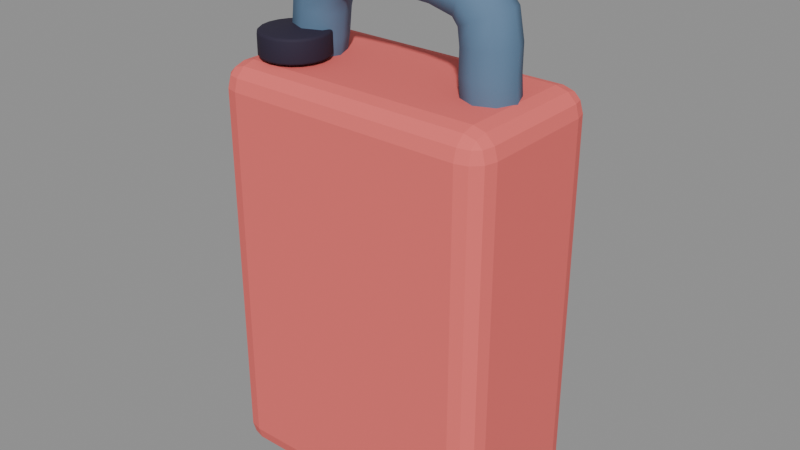 # Source: jerrycan_red.blend  (saved by Blender 5.1.30; exported with 4.5.12 LTS)
import bpy
from mathutils import Matrix  # noqa: F401  (used for matrix-valued properties, if any)

bpy.ops.wm.read_factory_settings(use_empty=True)
scene = bpy.context.scene
scene.name = 'Scene'

# ---- materials (node trees are filled in below, after node groups)
mat_coral = bpy.data.materials.new('coral')
mat_coral.diffuse_color = (0.8714, 0.159, 0.147, 1.0)
mat_steel_dark = bpy.data.materials.new('steel_dark')
mat_steel_dark.diffuse_color = (0.117, 0.2016, 0.3185, 1.0)
mat_ink = bpy.data.materials.new('ink')
mat_ink.diffuse_color = (0.02956, 0.02315, 0.04667, 1.0)

# ---- material node trees
mat_coral.use_nodes = True; mat_coral.node_tree.nodes.clear()
_N = mat_coral.node_tree.nodes; _L = mat_coral.node_tree.links
n0 = _N.new('ShaderNodeBsdfPrincipled'); n0.name = 'Principled BSDF'; n0.location = (-200, 100)
n0.inputs[0].default_value = (0.8714, 0.159, 0.147, 1.0)
n0.inputs[2].default_value = 0.77
n0.inputs[13].default_value = 0.25
n1 = _N.new('ShaderNodeOutputMaterial'); n1.name = 'Material Output'; n1.location = (200, 100)
_L.new(n0.outputs[0], n1.inputs[0])
n1.is_active_output = True
mat_steel_dark.use_nodes = True; mat_steel_dark.node_tree.nodes.clear()
_N = mat_steel_dark.node_tree.nodes; _L = mat_steel_dark.node_tree.links
n0 = _N.new('ShaderNodeBsdfPrincipled'); n0.name = 'Principled BSDF'; n0.location = (-200, 100)
n0.inputs[0].default_value = (0.117, 0.2016, 0.3185, 1.0)
n0.inputs[2].default_value = 0.8
n0.inputs[13].default_value = 0.25
n1 = _N.new('ShaderNodeOutputMaterial'); n1.name = 'Material Output'; n1.location = (200, 100)
_L.new(n0.outputs[0], n1.inputs[0])
n1.is_active_output = True
mat_ink.use_nodes = True; mat_ink.node_tree.nodes.clear()
_N = mat_ink.node_tree.nodes; _L = mat_ink.node_tree.links
n0 = _N.new('ShaderNodeBsdfPrincipled'); n0.name = 'Principled BSDF'; n0.location = (-200, 100)
n0.inputs[0].default_value = (0.02956, 0.02315, 0.04667, 1.0)
n0.inputs[2].default_value = 0.77
n0.inputs[13].default_value = 0.25
n1 = _N.new('ShaderNodeOutputMaterial'); n1.name = 'Material Output'; n1.location = (200, 100)
_L.new(n0.outputs[0], n1.inputs[0])
n1.is_active_output = True

# ---- meshes
me_body = bpy.data.meshes.new('Body')
me_body.from_pydata([(-0.15, -0.085, -0.215), (-0.15, -0.085, 0.215), (-0.15, 0.085, -0.215), (-0.15, 0.085, 0.215), (0.15, -0.085, -0.215), (0.15, -0.085, 0.215), (0.15, 0.085, -0.215), (0.15, 0.085, 0.215)], [], [(0, 1, 3, 2), (2, 3, 7, 6), (6, 7, 5, 4), (4, 5, 1, 0), (2, 6, 4, 0), (7, 3, 1, 5)])
me_body.materials.append(mat_coral)
me_body.update()
me_handle = bpy.data.meshes.new('Handle')
me_handle.from_pydata([(-0.09111, 0.0, 0.4045), (-0.095, 0.009546, 0.4052), (-0.1044, 0.0135, 0.407), (-0.1138, 0.009546, 0.4088), (-0.1176, 1.653e-18, 0.4096), (-0.1138, -0.009546, 0.4088), (-0.1044, -0.0135, 0.407), (-0.095, -0.009546, 0.4052), (-0.07956, 0.0, 0.4124), (-0.08628, 0.01653, 0.4136), (-0.1025, 0.02338, 0.4167), (-0.1188, 0.01653, 0.4198), (-0.1255, 2.864e-18, 0.4211), (-0.1188, -0.01653, 0.4198), (-0.1025, -0.02338, 0.4167), (-0.08628, -0.01653, 0.4136), (-0.07348, 0.0, 0.4249), (-0.08125, 0.01909, 0.4264), (-0.1, 0.027, 0.43), (-0.1188, 0.01909, 0.4336), (-0.1265, 3.307e-18, 0.4351), (-0.1188, -0.01909, 0.4336), (-0.1, -0.027, 0.43), (-0.08125, -0.01909, 0.4264), (-0.0686, 0.0, 0.4507), (-0.07643, 0.01909, 0.4518), (-0.09531, 0.027, 0.4546), (-0.1142, 0.01909, 0.4574), (-0.122, 3.307e-18, 0.4586), (-0.1142, -0.01909, 0.4574), (-0.09531, -0.027, 0.4546), (-0.07643, -0.01909, 0.4518), (-0.06598, 0.0, 0.4756), (-0.07375, 0.01909, 0.4771), (-0.0925, 0.027, 0.4806), (-0.1113, 0.01909, 0.4842), (-0.119, 3.307e-18, 0.4857), (-0.1113, -0.01909, 0.4842), (-0.0925, -0.027, 0.4806), (-0.07375, -0.01909, 0.4771), (-0.06249, 0.0, 0.4904), (-0.06936, 0.01909, 0.4944), (-0.08594, 0.027, 0.5038), (-0.1025, 0.01909, 0.5133), (-0.1094, 3.307e-18, 0.5172), (-0.1025, -0.01909, 0.5133), (-0.08594, -0.027, 0.5038), (-0.06936, -0.01909, 0.4944), (-0.05769, 0.0, 0.496), (-0.0613, 0.01909, 0.503), (-0.07, 0.027, 0.52), (-0.0787, 0.01909, 0.537), (-0.08231, 3.307e-18, 0.544), (-0.0787, -0.01909, 0.537), (-0.07, -0.027, 0.52), (-0.0613, -0.01909, 0.503), (-0.03392, 0.0, 0.5017), (-0.03508, 0.01909, 0.5096), (-0.03789, 0.027, 0.5284), (-0.0407, 0.01909, 0.5473), (-0.04186, 3.307e-18, 0.5551), (-0.0407, -0.01909, 0.5473), (-0.03789, -0.027, 0.5284), (-0.03508, -0.01909, 0.5096), (0.005625, 0.0, 0.5042), (0.005625, 0.01909, 0.5122), (0.005625, 0.027, 0.5312), (0.005625, 0.01909, 0.5503), (0.005625, 3.307e-18, 0.5582), (0.005625, -0.01909, 0.5503), (0.005625, -0.027, 0.5312), (0.005625, -0.01909, 0.5122), (0.04479, 0.0, 0.5017), (0.04597, 0.01909, 0.5096), (0.04883, 0.027, 0.5284), (0.05168, 0.01909, 0.5473), (0.05287, 3.307e-18, 0.5551), (0.05168, -0.01909, 0.5473), (0.04883, -0.027, 0.5284), (0.04597, -0.01909, 0.5096), (0.06711, 0.0, 0.4963), (0.07089, 0.01909, 0.5032), (0.08, 0.027, 0.52), (0.08911, 0.01909, 0.5368), (0.09289, 3.307e-18, 0.5437), (0.08911, -0.01909, 0.5368), (0.08, -0.027, 0.52), (0.07089, -0.01909, 0.5032), (0.06961, 0.0, 0.4925), (0.0768, 0.01909, 0.4958), (0.09414, 0.027, 0.5038), (0.1115, 0.01909, 0.5118), (0.1187, 3.307e-18, 0.5151), (0.1115, -0.01909, 0.5118), (0.09414, -0.027, 0.5038), (0.0768, -0.01909, 0.4958), (0.07121, 0.0, 0.4785), (0.07909, 0.01909, 0.4791), (0.09813, 0.027, 0.4806), (0.1172, 0.01909, 0.4821), (0.125, 3.307e-18, 0.4828), (0.1172, -0.01909, 0.4821), (0.09813, -0.027, 0.4806), (0.07909, -0.01909, 0.4791), (0.07107, 0.0, 0.4536), (0.07897, 0.01909, 0.4539), (0.09805, 0.027, 0.4546), (0.1171, 0.01909, 0.4553), (0.125, 3.307e-18, 0.4556), (0.1171, -0.01909, 0.4553), (0.09805, -0.027, 0.4546), (0.07897, -0.01909, 0.4539), (0.07308, 0.0, 0.4279), (0.08097, 0.01909, 0.4285), (0.1, 0.027, 0.43), (0.119, 0.01909, 0.4315), (0.1269, 3.307e-18, 0.4321), (0.119, -0.01909, 0.4315), (0.1, -0.027, 0.43), (0.08097, -0.01909, 0.4285), (0.07776, 0.0, 0.4147), (0.08459, 0.01653, 0.4152), (0.1011, 0.02338, 0.4165), (0.1176, 0.01653, 0.4179), (0.1244, 2.864e-18, 0.4184), (0.1176, -0.01653, 0.4179), (0.1011, -0.02338, 0.4165), (0.08459, -0.01653, 0.4152), (0.08839, 0.0, 0.4056), (0.09233, 0.009546, 0.4059), (0.1018, 0.0135, 0.4067), (0.1114, 0.009546, 0.4074), (0.1153, 1.653e-18, 0.4078), (0.1114, -0.009546, 0.4074), (0.1018, -0.0135, 0.4067), (0.09233, -0.009546, 0.4059), (-0.1051, 0.0, 0.4035), (0.1021, 0.0, 0.4031)], [], [(0, 1, 9, 8), (1, 2, 10, 9), (2, 3, 11, 10), (3, 4, 12, 11), (4, 5, 13, 12), (5, 6, 14, 13), (6, 7, 15, 14), (7, 0, 8, 15), (8, 9, 17, 16), (9, 10, 18, 17), (10, 11, 19, 18), (11, 12, 20, 19), (12, 13, 21, 20), (13, 14, 22, 21), (14, 15, 23, 22), (15, 8, 16, 23), (16, 17, 25, 24), (17, 18, 26, 25), (18, 19, 27, 26), (19, 20, 28, 27), (20, 21, 29, 28), (21, 22, 30, 29), (22, 23, 31, 30), (23, 16, 24, 31), (24, 25, 33, 32), (25, 26, 34, 33), (26, 27, 35, 34), (27, 28, 36, 35), (28, 29, 37, 36), (29, 30, 38, 37), (30, 31, 39, 38), (31, 24, 32, 39), (32, 33, 41, 40), (33, 34, 42, 41), (34, 35, 43, 42), (35, 36, 44, 43), (36, 37, 45, 44), (37, 38, 46, 45), (38, 39, 47, 46), (39, 32, 40, 47), (40, 41, 49, 48), (41, 42, 50, 49), (42, 43, 51, 50), (43, 44, 52, 51), (44, 45, 53, 52), (45, 46, 54, 53), (46, 47, 55, 54), (47, 40, 48, 55), (48, 49, 57, 56), (49, 50, 58, 57), (50, 51, 59, 58), (51, 52, 60, 59), (52, 53, 61, 60), (53, 54, 62, 61), (54, 55, 63, 62), (55, 48, 56, 63), (56, 57, 65, 64), (57, 58, 66, 65), (58, 59, 67, 66), (59, 60, 68, 67), (60, 61, 69, 68), (61, 62, 70, 69), (62, 63, 71, 70), (63, 56, 64, 71), (64, 65, 73, 72), (65, 66, 74, 73), (66, 67, 75, 74), (67, 68, 76, 75), (68, 69, 77, 76), (69, 70, 78, 77), (70, 71, 79, 78), (71, 64, 72, 79), (72, 73, 81, 80), (73, 74, 82, 81), (74, 75, 83, 82), (75, 76, 84, 83), (76, 77, 85, 84), (77, 78, 86, 85), (78, 79, 87, 86), (79, 72, 80, 87), (80, 81, 89, 88), (81, 82, 90, 89), (82, 83, 91, 90), (83, 84, 92, 91), (84, 85, 93, 92), (85, 86, 94, 93), (86, 87, 95, 94), (87, 80, 88, 95), (88, 89, 97, 96), (89, 90, 98, 97), (90, 91, 99, 98), (91, 92, 100, 99), (92, 93, 101, 100), (93, 94, 102, 101), (94, 95, 103, 102), (95, 88, 96, 103), (96, 97, 105, 104), (97, 98, 106, 105), (98, 99, 107, 106), (99, 100, 108, 107), (100, 101, 109, 108), (101, 102, 110, 109), (102, 103, 111, 110), (103, 96, 104, 111), (104, 105, 113, 112), (105, 106, 114, 113), (106, 107, 115, 114), (107, 108, 116, 115), (108, 109, 117, 116), (109, 110, 118, 117), (110, 111, 119, 118), (111, 104, 112, 119), (112, 113, 121, 120), (113, 114, 122, 121), (114, 115, 123, 122), (115, 116, 124, 123), (116, 117, 125, 124), (117, 118, 126, 125), (118, 119, 127, 126), (119, 112, 120, 127), (120, 121, 129, 128), (121, 122, 130, 129), (122, 123, 131, 130), (123, 124, 132, 131), (124, 125, 133, 132), (125, 126, 134, 133), (126, 127, 135, 134), (127, 120, 128, 135), (1, 0, 136), (2, 1, 136), (3, 2, 136), (4, 3, 136), (5, 4, 136), (6, 5, 136), (7, 6, 136), (0, 7, 136), (128, 129, 137), (129, 130, 137), (130, 131, 137), (131, 132, 137), (132, 133, 137), (133, 134, 137), (134, 135, 137), (135, 128, 137)])
me_handle.polygons.foreach_set('use_smooth', [True] * 144)
me_handle.materials.append(mat_steel_dark)
me_handle.update()
me_cap = bpy.data.meshes.new('Cap')
me_cap.from_pydata([(0.0, 0.035, -0.0125), (0.0, 0.035, 0.0125), (0.01082, 0.03329, -0.0125), (0.01082, 0.03329, 0.0125), (0.02057, 0.02832, -0.0125), (0.02057, 0.02832, 0.0125), (0.02832, 0.02057, -0.0125), (0.02832, 0.02057, 0.0125), (0.03329, 0.01082, -0.0125), (0.03329, 0.01082, 0.0125), (0.035, 0.0, -0.0125), (0.035, 0.0, 0.0125), (0.03329, -0.01082, -0.0125), (0.03329, -0.01082, 0.0125), (0.02832, -0.02057, -0.0125), (0.02832, -0.02057, 0.0125), (0.02057, -0.02832, -0.0125), (0.02057, -0.02832, 0.0125), (0.01082, -0.03329, -0.0125), (0.01082, -0.03329, 0.0125), (0.0, -0.035, -0.0125), (0.0, -0.035, 0.0125), (-0.01082, -0.03329, -0.0125), (-0.01082, -0.03329, 0.0125), (-0.02057, -0.02832, -0.0125), (-0.02057, -0.02832, 0.0125), (-0.02832, -0.02057, -0.0125), (-0.02832, -0.02057, 0.0125), (-0.03329, -0.01082, -0.0125), (-0.03329, -0.01082, 0.0125), (-0.035, 0.0, -0.0125), (-0.035, 0.0, 0.0125), (-0.03329, 0.01082, -0.0125), (-0.03329, 0.01082, 0.0125), (-0.02832, 0.02057, -0.0125), (-0.02832, 0.02057, 0.0125), (-0.02057, 0.02832, -0.0125), (-0.02057, 0.02832, 0.0125), (-0.01082, 0.03329, -0.0125), (-0.01082, 0.03329, 0.0125)], [], [(0, 1, 3, 2), (2, 3, 5, 4), (4, 5, 7, 6), (6, 7, 9, 8), (8, 9, 11, 10), (10, 11, 13, 12), (12, 13, 15, 14), (14, 15, 17, 16), (16, 17, 19, 18), (18, 19, 21, 20), (20, 21, 23, 22), (22, 23, 25, 24), (24, 25, 27, 26), (26, 27, 29, 28), (28, 29, 31, 30), (30, 31, 33, 32), (32, 33, 35, 34), (34, 35, 37, 36), (3, 1, 39, 37, 35, 33, 31, 29, 27, 25, 23, 21, 19, 17, 15, 13, 11, 9, 7, 5), (36, 37, 39, 38), (38, 39, 1, 0), (0, 2, 4, 6, 8, 10, 12, 14, 16, 18, 20, 22, 24, 26, 28, 30, 32, 34, 36, 38)])
me_cap.polygons.foreach_set('use_smooth', [True] * 22)
me_cap.materials.append(mat_ink)
me_cap.update()

# ---- objects
ob_jerrycan = bpy.data.objects.new('Jerrycan', None)
ob_body = bpy.data.objects.new('Body', me_body)
ob_handle = bpy.data.objects.new('Handle', me_handle)
ob_cap = bpy.data.objects.new('Cap', me_cap)

# ---- transforms, parenting, visibility, modifiers, constraints
ob_jerrycan.location = (0.0, 0.0, 0.0)
ob_jerrycan.empty_display_size = 0.05
ob_body.parent = ob_jerrycan
ob_body.location = (0.0, 0.0, 0.22)
_m = ob_body.modifiers.new('Bevel', 'BEVEL')
_m.width = 0.025
_m.width_pct = 0.025
_m.segments = 3
_m.angle_limit = 0.6109
ob_handle.parent = ob_jerrycan
ob_handle.location = (0.0, 0.0, 0.0)
ob_cap.parent = ob_jerrycan
ob_cap.location = (-0.1, -0.03, 0.45)
_m = ob_cap.modifiers.new('Bevel', 'BEVEL')
_m.width = 0.003
_m.width_pct = 0.003
_m.segments = 3
_m.angle_limit = 0.6109

# ---- collection membership
scene.collection.objects.link(ob_jerrycan)
scene.collection.objects.link(ob_body)
scene.collection.objects.link(ob_handle)
scene.collection.objects.link(ob_cap)

# ---- scene / render settings (as saved in the file)
scene.frame_start = 1; scene.frame_end = 250; scene.frame_set(1)
scene.render.engine = 'BLENDER_EEVEE_NEXT'
scene.render.bake_bias = 0.0
scene.render.bake_samples = 0
scene.cycles.sampling_pattern = 'TABULATED_SOBOL'
scene.eevee.use_volume_custom_range = False
bpy.context.view_layer.update()

# ---- added for rendering (the .blend has no active camera and no usable light): camera, sun + grey world if the file has none
cam_auto = bpy.data.cameras.new('AutoCamera')
cam_auto.lens = 50.0
cam_auto.sensor_width = 36.0
cam_auto.clip_end = 1000.0
ob_auto_camera = bpy.data.objects.new('AutoCamera', cam_auto)
scene.collection.objects.link(ob_auto_camera)
ob_auto_camera.location = (0.603162, -0.723795, 0.764155)
ob_auto_camera.rotation_euler = (1.09748, -7.21219e-08, 0.694738)
scene.camera = ob_auto_camera
light_auto_sun = bpy.data.lights.new('AutoSun', 'SUN')
light_auto_sun.energy = 3.0
light_auto_sun.angle = 0.0523599
ob_auto_sun = bpy.data.objects.new('AutoSun', light_auto_sun)
scene.collection.objects.link(ob_auto_sun)
ob_auto_sun.rotation_euler = (0.872665, 0.174533, 0.523599)
if scene.world is None:
    world_auto = bpy.data.worlds.new('AutoWorld')
    world_auto.color = (0.3, 0.3, 0.3)
    scene.world = world_auto
bpy.context.view_layer.update()
